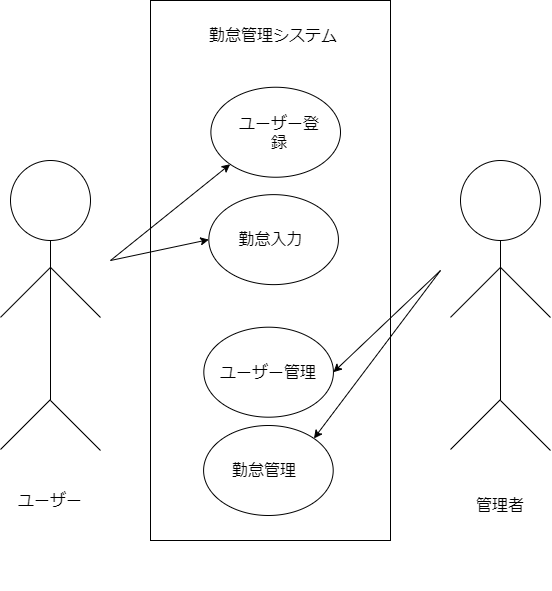

The diagram above was exported from draw.io. Its source (the exported page's mxGraphModel, read from the mxfile embedded in the PNG):
<mxGraphModel dx="472" dy="790" grid="1" gridSize="10" guides="1" tooltips="1" connect="1" arrows="1" fold="1" page="1" pageScale="1" pageWidth="827" pageHeight="1169" math="0" shadow="0">
  <root>
    <mxCell id="0" />
    <mxCell id="1" parent="0" />
    <mxCell id="44" value="" style="rounded=0;whiteSpace=wrap;html=1;fontSize=16;" parent="1" vertex="1">
      <mxGeometry x="310" y="160" width="240" height="540" as="geometry" />
    </mxCell>
    <mxCell id="25" value="" style="ellipse;whiteSpace=wrap;html=1;fontStyle=0" parent="1" vertex="1">
      <mxGeometry x="368.32" y="354.13" width="129.61" height="90" as="geometry" />
    </mxCell>
    <mxCell id="29" value="" style="group" parent="1" vertex="1" connectable="0">
      <mxGeometry x="332.93" y="486.69" width="165" height="90" as="geometry" />
    </mxCell>
    <mxCell id="30" value="" style="ellipse;whiteSpace=wrap;html=1;fontStyle=0" parent="29" vertex="1">
      <mxGeometry x="30.39" width="129.61" height="90" as="geometry" />
    </mxCell>
    <mxCell id="12" value="" style="group" parent="1" vertex="1" connectable="0">
      <mxGeometry x="331" y="570" width="165" height="180" as="geometry" />
    </mxCell>
    <mxCell id="10" value="" style="ellipse;whiteSpace=wrap;html=1;fontStyle=0" parent="12" vertex="1">
      <mxGeometry x="32.09000000000002" y="15" width="129.61" height="90" as="geometry" />
    </mxCell>
    <mxCell id="11" value="勤怠管理&lt;br&gt;" style="text;html=1;strokeColor=none;fillColor=none;align=center;verticalAlign=middle;whiteSpace=wrap;rounded=0;fontSize=16;" parent="12" vertex="1">
      <mxGeometry x="43.47000000000001" y="38.31" width="100.07" height="43.37" as="geometry" />
    </mxCell>
    <mxCell id="20" value="勤怠入力" style="text;html=1;strokeColor=none;fillColor=none;align=center;verticalAlign=middle;whiteSpace=wrap;rounded=0;fontSize=16;" parent="1" vertex="1">
      <mxGeometry x="378.6842105263158" y="371.4130434782609" width="102.63157894736842" height="55.43478260869565" as="geometry" />
    </mxCell>
    <mxCell id="14" value="ユーザー管理" style="text;html=1;strokeColor=none;fillColor=none;align=center;verticalAlign=middle;whiteSpace=wrap;rounded=0;fontSize=16;" parent="1" vertex="1">
      <mxGeometry x="377.85999999999996" y="510" width="100.07" height="43.37" as="geometry" />
    </mxCell>
    <mxCell id="27" value="" style="group" parent="1" vertex="1" connectable="0">
      <mxGeometry x="340" y="246.74" width="165" height="90" as="geometry" />
    </mxCell>
    <mxCell id="28" value="" style="ellipse;whiteSpace=wrap;html=1;fontStyle=0" parent="27" vertex="1">
      <mxGeometry x="30.39" width="129.61" height="90" as="geometry" />
    </mxCell>
    <mxCell id="8" value="ユーザー登録" style="text;html=1;strokeColor=none;fillColor=none;align=center;verticalAlign=middle;whiteSpace=wrap;rounded=0;fontSize=16;" parent="1" vertex="1">
      <mxGeometry x="395.6563157894737" y="272.17391304347825" width="86.44736842105264" height="39.13043478260869" as="geometry" />
    </mxCell>
    <mxCell id="32" value="" style="ellipse;whiteSpace=wrap;html=1;aspect=fixed;fontSize=16;" parent="1" vertex="1">
      <mxGeometry x="170" y="320" width="80" height="80" as="geometry" />
    </mxCell>
    <mxCell id="33" value="" style="endArrow=none;html=1;fontSize=16;" parent="1" edge="1">
      <mxGeometry width="50" height="50" relative="1" as="geometry">
        <mxPoint x="160" y="476.85" as="sourcePoint" />
        <mxPoint x="210" y="426.85" as="targetPoint" />
      </mxGeometry>
    </mxCell>
    <mxCell id="34" value="" style="endArrow=none;html=1;fontSize=16;entryX=0.5;entryY=1;entryDx=0;entryDy=0;" parent="1" target="32" edge="1">
      <mxGeometry width="50" height="50" relative="1" as="geometry">
        <mxPoint x="210" y="560" as="sourcePoint" />
        <mxPoint x="450" y="450" as="targetPoint" />
      </mxGeometry>
    </mxCell>
    <mxCell id="35" value="" style="endArrow=none;html=1;fontSize=16;" parent="1" edge="1">
      <mxGeometry width="50" height="50" relative="1" as="geometry">
        <mxPoint x="160" y="608.9999999999999" as="sourcePoint" />
        <mxPoint x="210" y="558.9999999999999" as="targetPoint" />
      </mxGeometry>
    </mxCell>
    <mxCell id="36" value="" style="endArrow=none;html=1;fontSize=16;" parent="1" edge="1">
      <mxGeometry width="50" height="50" relative="1" as="geometry">
        <mxPoint x="260" y="610" as="sourcePoint" />
        <mxPoint x="210" y="560" as="targetPoint" />
      </mxGeometry>
    </mxCell>
    <mxCell id="37" value="" style="endArrow=none;html=1;fontSize=16;" parent="1" edge="1">
      <mxGeometry width="50" height="50" relative="1" as="geometry">
        <mxPoint x="260" y="477" as="sourcePoint" />
        <mxPoint x="210" y="426.85" as="targetPoint" />
      </mxGeometry>
    </mxCell>
    <mxCell id="38" value="" style="ellipse;whiteSpace=wrap;html=1;aspect=fixed;fontSize=16;" parent="1" vertex="1">
      <mxGeometry x="620" y="320" width="80" height="80" as="geometry" />
    </mxCell>
    <mxCell id="39" value="" style="endArrow=none;html=1;fontSize=16;" parent="1" edge="1">
      <mxGeometry width="50" height="50" relative="1" as="geometry">
        <mxPoint x="610" y="476.8499999999999" as="sourcePoint" />
        <mxPoint x="660" y="426.8499999999999" as="targetPoint" />
      </mxGeometry>
    </mxCell>
    <mxCell id="40" value="" style="endArrow=none;html=1;fontSize=16;entryX=0.5;entryY=1;entryDx=0;entryDy=0;" parent="1" target="38" edge="1">
      <mxGeometry width="50" height="50" relative="1" as="geometry">
        <mxPoint x="660" y="560" as="sourcePoint" />
        <mxPoint x="900" y="450" as="targetPoint" />
      </mxGeometry>
    </mxCell>
    <mxCell id="41" value="" style="endArrow=none;html=1;fontSize=16;" parent="1" edge="1">
      <mxGeometry width="50" height="50" relative="1" as="geometry">
        <mxPoint x="610" y="609" as="sourcePoint" />
        <mxPoint x="660" y="559" as="targetPoint" />
      </mxGeometry>
    </mxCell>
    <mxCell id="42" value="" style="endArrow=none;html=1;fontSize=16;" parent="1" edge="1">
      <mxGeometry width="50" height="50" relative="1" as="geometry">
        <mxPoint x="710" y="610" as="sourcePoint" />
        <mxPoint x="660" y="560" as="targetPoint" />
      </mxGeometry>
    </mxCell>
    <mxCell id="43" value="" style="endArrow=none;html=1;fontSize=16;" parent="1" edge="1">
      <mxGeometry width="50" height="50" relative="1" as="geometry">
        <mxPoint x="710" y="476.9999999999998" as="sourcePoint" />
        <mxPoint x="660" y="426.8499999999999" as="targetPoint" />
      </mxGeometry>
    </mxCell>
    <mxCell id="45" value="勤怠管理システム&lt;br&gt;" style="text;html=1;strokeColor=none;fillColor=none;align=center;verticalAlign=middle;whiteSpace=wrap;rounded=0;fontSize=16;" parent="1" vertex="1">
      <mxGeometry x="362.07" y="180" width="142.11" height="30" as="geometry" />
    </mxCell>
    <mxCell id="46" value="ユーザー" style="text;html=1;strokeColor=none;fillColor=none;align=center;verticalAlign=middle;whiteSpace=wrap;rounded=0;fontSize=16;" parent="1" vertex="1">
      <mxGeometry x="160" y="645" width="100" height="30" as="geometry" />
    </mxCell>
    <mxCell id="47" value="管理者" style="text;html=1;strokeColor=none;fillColor=none;align=center;verticalAlign=middle;whiteSpace=wrap;rounded=0;fontSize=16;" parent="1" vertex="1">
      <mxGeometry x="610" y="650" width="100" height="30" as="geometry" />
    </mxCell>
    <mxCell id="48" value="" style="endArrow=classic;html=1;fontSize=16;entryX=0;entryY=1;entryDx=0;entryDy=0;" parent="1" target="28" edge="1">
      <mxGeometry width="50" height="50" relative="1" as="geometry">
        <mxPoint x="270" y="420" as="sourcePoint" />
        <mxPoint x="400" y="430" as="targetPoint" />
      </mxGeometry>
    </mxCell>
    <mxCell id="49" value="" style="endArrow=classic;html=1;fontSize=16;entryX=0;entryY=0.5;entryDx=0;entryDy=0;" parent="1" target="25" edge="1">
      <mxGeometry width="50" height="50" relative="1" as="geometry">
        <mxPoint x="270" y="420" as="sourcePoint" />
        <mxPoint x="400" y="430" as="targetPoint" />
      </mxGeometry>
    </mxCell>
    <mxCell id="50" value="" style="endArrow=classic;html=1;fontSize=16;entryX=1;entryY=0.5;entryDx=0;entryDy=0;" parent="1" target="30" edge="1">
      <mxGeometry width="50" height="50" relative="1" as="geometry">
        <mxPoint x="600" y="430" as="sourcePoint" />
        <mxPoint x="370" y="580" as="targetPoint" />
      </mxGeometry>
    </mxCell>
    <mxCell id="51" value="" style="endArrow=classic;html=1;fontSize=16;entryX=1;entryY=0;entryDx=0;entryDy=0;" parent="1" target="10" edge="1">
      <mxGeometry width="50" height="50" relative="1" as="geometry">
        <mxPoint x="600" y="430" as="sourcePoint" />
        <mxPoint x="502.9299999999996" y="541.69" as="targetPoint" />
      </mxGeometry>
    </mxCell>
  </root>
</mxGraphModel>